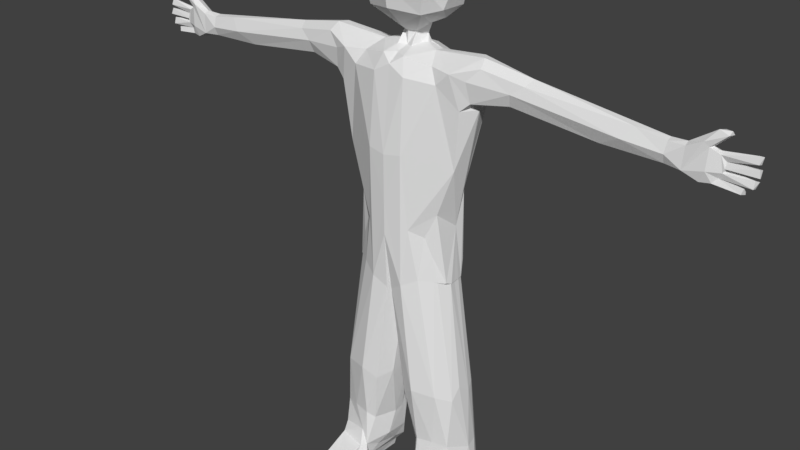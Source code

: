 # Source: player.blend  (saved by Blender 2.79.0; exported with 4.5.12 LTS)
import bpy
from mathutils import Matrix  # noqa: F401  (used for matrix-valued properties, if any)

bpy.ops.wm.read_factory_settings(use_empty=True)
scene = bpy.context.scene
scene.name = 'Scene'

# ---- collections
col_collection_1 = bpy.data.collections.new('Collection 1'); scene.collection.children.link(col_collection_1)

# ---- materials (node trees are filled in below, after node groups)
mat_material = bpy.data.materials.new('Material')
mat_material.alpha_threshold = 0.0
mat_material.use_transparent_shadow = False
mat_material.roughness = 0.5
mat_material.line_color = (0.0, 0.0, 0.0, 1.0)

# ---- material node trees

# ---- world
world_world = bpy.data.worlds.new('World'); scene.world = world_world
world_world.color = (0.05088, 0.05088, 0.05088)
world_world.use_sun_shadow = False
world_world.sun_shadow_jitter_overblur = 0.0
world_world.cycles.sampling_method = 'MANUAL'

# ---- meshes
me_cube = bpy.data.meshes.new('Cube')
me_cube.from_pydata([(-0.1223, -0.6225, 5.354), (-0.8735, -1.196, 7.836), (0.1865, 0.001329, 5.352), (-1.0, -5.96e-08, 5.354), (0.04171, 0.0004765, 8.306), (-0.9879, 0.001277, 8.38), (-0.4164, 0.0, 8.515), (-0.5944, -0.2774, 8.561), (-0.691, -0.2774, 8.558), (-0.7878, -5.96e-08, 8.55), (-0.3447, -0.7587, 9.214), (-1.212, -0.001218, 9.206), (0.06946, 0.0009094, 10.2), (-0.71, -0.5512, 10.63), (-0.268, -1.544, 8.47), (-0.7999, -1.517, 8.413), (-0.6718, -2.069, 7.98), (-0.347, -2.287, 8.338), (-0.6716, -4.088, 7.829), (-0.4382, -4.603, 8.081), (-0.4221, -0.9806, 4.474), (-0.1597, -0.7989, 4.552), (-0.8896, -0.7737, 4.567), (-0.8896, -0.6327, 5.354), (-0.7325, -0.9463, 4.474), (-0.3813, -0.6773, 0.00211), (-1.031, -0.5443, 0.6488), (-0.2101, -0.805, 5.8), (0.06309, -0.2951, 8.145), (-0.5246, -1.405, 7.766), (0.1999, 4.065e-05, 6.807), (-0.6832, -2.98e-08, 5.35), (-0.06026, -0.2003, 8.439), (-0.1847, -0.6737, 8.348), (-0.6611, -0.5259, 8.491), (-0.9698, -0.1883, 8.464), (-0.9621, -0.8273, 8.111), (-1.022, 0.0006729, 8.08), (-0.5302, -0.1947, 8.56), (-0.6255, -0.2846, 8.559), (-0.6587, -0.2856, 8.547), (-0.7468, -0.1993, 8.556), (-0.7935, -0.09968, 8.541), (-0.1895, -0.0004357, 8.454), (-0.9086, -0.6572, 8.343), (-0.4284, 0.0002837, 8.74), (-0.6489, -0.2409, 8.692), (-0.1073, -0.5036, 9.143), (-0.845, -0.7677, 9.207), (-1.077, -0.4532, 9.119), (-0.7898, 0.0008763, 8.866), (0.09296, 0.0001764, 9.209), (-0.6301, -0.3291, 8.883), (-0.8235, -0.6933, 10.41), (-1.054, -0.4458, 10.39), (0.176, -0.001319, 9.617), (-0.8588, -0.0001114, 10.71), (-0.4182, 0.0007516, 10.71), (-0.4308, -0.7191, 10.34), (-0.3797, -1.467, 7.908), (-0.6521, -1.414, 7.887), (-0.519, -1.493, 7.839), (-0.7847, -1.451, 7.914), (-0.2003, -1.206, 7.718), (-0.09028, -1.068, 8.331), (-0.6393, -1.35, 7.653), (-0.562, -3.656, 7.747), (-0.5521, -4.594, 8.107), (-0.325, -3.918, 7.961), (-0.3676, -2.029, 7.963), (-0.4241, -4.097, 8.166), (-0.4199, -3.567, 7.768), (-0.3581, -0.9404, 4.591), (-0.81, -0.9015, 4.531), (-0.7746, -1.209, 2.406), (-1.095, -0.3164, 4.13), (-0.8373, -0.2481, 2.009), (-0.08208, -1.199, 0.7564), (0.03614, -0.3317, 2.191), (-0.8827, -0.6488, 0.1179), (-0.2664, -1.336, 0.1206), (-0.8079, -0.9201, 4.79), (-0.8586, -0.8654, 6.067), (-0.1745, -0.7509, 5.007), (-0.6473, -0.8737, 5.462), (-0.5242, -0.9692, 4.474), (-0.6307, -0.9612, 4.474), (-0.353, -0.7406, 5.337), (-0.6723, -0.7585, 5.335), (-0.9974, 0.05685, 5.022), (-0.3071, -0.9493, 4.506), (-0.2086, -0.8642, 4.537), (-0.855, -0.8218, 4.538), (0.7347, -0.7951, 0.4382), (0.7344, -1.07, 0.4706), (0.7139, -1.185, 0.02888), (0.6898, -1.228, 0.1626), (0.6092, -0.6676, 0.02592), (-0.1263, -1.199, -0.03276), (0.1601, -0.6594, 0.5574), (0.5613, -0.6522, 0.4612), (0.1624, -0.5755, 2.392), (-1.076, -0.9085, 2.221), (0.06926, -0.5797, 0.5753), (0.04433, -1.174, 0.5938), (-0.692, -1.422, 0.488), (-0.9132, -1.306, 0.4526), (-1.055, -0.7969, 0.432), (-0.04872, -0.6034, 0.2452), (-0.2168, -1.352, 0.3684), (-0.5716, -1.345, 1.108), (-0.7973, -1.306, 1.162), (-0.8432, -0.4001, 0.6361), (-0.7032, -0.3437, 1.163), (-0.1997, -0.1383, 2.326), (-0.02977, -0.9104, 1.308), (-1.047, -1.137, 0.6629), (-1.117, -0.7784, 0.6597), (0.02417, -0.6088, 1.286), (0.03922, -0.707, 0.8547), (-0.09112, -0.493, 1.162), (-0.512, -0.346, 1.149), (-0.615, -0.1174, 2.336), (-0.6262, -1.264, 2.289), (-0.1367, -1.178, 1.263), (0.4206, -1.332, 0.2145), (0.4693, -0.613, 0.2757), (-0.364, -0.3803, 0.6906), (-0.6596, 0.2846, 5.072), (-0.2296, 0.2846, 5.069), (0.007232, -0.579, 4.573), (-0.6732, -4.007, 8.085), (-0.29, -2.068, 8.18), (-0.5119, -2.352, 8.434), (-0.709, -2.155, 8.313), (-0.7668, -1.333, 7.734), (-0.2499, -1.378, 7.874), (-0.1822, -1.323, 8.24), (-0.4315, -1.498, 8.598), (-0.5819, -1.406, 8.595), (-0.5262, -2.047, 7.89), (-0.2016, -0.4716, 10.41), (-0.7239, -0.39, 10.72), (-0.0159, -0.6203, 9.607), (-1.203, -0.4918, 9.592), (-0.8777, -0.8438, 9.6), (-0.4443, -0.8839, 9.617), (-1.095, -0.0001385, 10.45), (-0.6124, -0.6209, 9.022), (-0.2535, 0.0008459, 8.865), (-0.489, -0.1229, 8.733), (-0.7785, -0.1239, 8.795), (-0.4816, -0.523, 8.507), (-0.3345, -0.1366, 8.523), (-1.075, -0.2897, 8.178), (-0.08477, -0.8282, 8.097), (-0.4686, -1.408, 7.724), (-0.9115, -1.033, 8.379), (-0.8288, -1.333, 8.204), (-0.7766, -1.001, 6.529), (-1.023, -0.3205, 5.375), (0.1662, -0.3219, 6.857), (0.07896, -0.4172, 5.504), (-0.265, -1.093, 6.647), (-0.4226, -1.362, 7.784), (-0.8333, -1.192, 0.0006018), (-0.8131, -1.303, 0.1158), (-1.013, -0.6827, 0.2188), (-0.9257, -1.221, 0.1374), (0.1032, -0.5373, 0.3785), (-0.2031, -0.5288, 0.4543), (-0.8714, -0.6759, -0.02083), (-0.6812, -0.4926, 0.3764), (-0.9361, -0.4964, 0.3076), (-0.206, -0.8451, 4.542), (-0.4194, -0.9665, 4.484), (-0.7502, -0.9212, 4.5), (-0.8202, -0.8483, 4.526), (-0.5348, -0.9507, 4.49), (-0.6495, -0.9478, 4.495), (-0.2981, -0.9415, 4.509), (-0.2821, -0.9277, 4.514), (-0.3108, -0.9513, 4.52), (-0.4402, -4.577, 7.736), (-0.601, -5.21, 8.118), (-0.5709, -5.378, 7.701), (-0.5974, -5.434, 7.967), (-0.4924, -5.368, 8.063), (-0.4494, -5.115, 7.605), (-0.5283, -5.881, 8.177), (-0.4399, -5.211, 8.149), (-0.5839, -5.459, 7.836), (-0.5987, -4.893, 7.686), (-0.6247, -5.912, 8.136), (-0.5069, -4.876, 8.132), (-0.526, -5.444, 7.971), (-0.4938, -5.715, 7.575), (-0.4965, -5.417, 7.802), (-0.4944, -5.443, 7.874), (-0.4967, -5.901, 8.06), (-0.4142, -5.136, 8.221), (-0.5889, -5.916, 7.841), (-0.6259, -5.914, 7.95), (-0.5234, -5.913, 7.987), (-0.5899, -5.867, 7.668), (-0.4946, -5.872, 7.696), (-0.522, -5.362, 7.704), (-0.6203, -5.336, 8.387), (-0.5373, -5.467, 8.414), (-0.6205, -5.728, 7.627), (-0.6088, -5.369, 7.726), (-0.6083, -5.355, 8.072), (-0.4139, -5.2, 7.795), (-0.4818, -5.288, 7.62), (-0.5499, -5.32, 8.099), (-0.502, -4.86, 7.66), (-0.6167, -5.164, 7.613), (-0.5948, -5.479, 8.346), (-0.4638, -5.457, 8.366), (-0.5216, -5.246, 8.15), (-0.486, -5.301, 8.418), (-0.6245, -5.495, 7.903), (-0.5188, -5.738, 7.66), (-0.5001, -5.942, 7.873), (-0.5293, -5.872, 7.813), (-0.5903, -5.744, 7.549), (-0.5339, -5.167, 7.579), (-0.5864, -5.902, 8.033), (-0.3911, -4.863, 7.726), (-0.6205, -5.901, 7.773), (-0.6313, -5.085, 8.135), (-0.4168, -4.879, 8.093), (-0.3786, -4.588, 7.893), (-0.535, -4.627, 7.706), (-0.5966, -4.86, 8.081), (-0.6256, -4.595, 7.901), (-0.951, -1.093, 2.283), (-1.018, -0.3983, 2.14), (0.06504, -0.05176, 4.246), (-0.217, -1.209, 2.228), (-0.379, -1.239, 2.481), (0.02367, -0.999, 2.347), (0.134, -0.305, 4.429), (-0.4281, 0.1602, 4.15), (0.1922, 0.0007825, 5.97)], [(88, 23), (0, 87), (87, 88)], [(136, 59, 164), (84, 29, 159), (28, 4, 32), (152, 7, 39), (51, 47, 149), (47, 10, 148), (60, 65, 61), (133, 134, 67), (17, 68, 132), (26, 173, 107), (20, 90, 182), (93, 100, 99), (95, 96, 125), (236, 111, 74), (77, 104, 119), (75, 237, 117), (102, 117, 116), (116, 107, 106), (241, 115, 101), (101, 115, 118), (101, 118, 78), (119, 99, 103), (118, 119, 103), (78, 120, 114), (118, 120, 78), (114, 121, 122), (76, 113, 112), (113, 127, 112), (26, 112, 173), (111, 110, 123), (241, 239, 124), (239, 110, 124), (124, 109, 77), (124, 110, 109), (98, 125, 80), (99, 100, 126), (96, 95, 94), (81, 73, 24), (81, 92, 73), (81, 22, 92), (91, 21, 83), (111, 105, 110), (106, 105, 111), (120, 127, 121), (118, 103, 120), (26, 107, 117), (23, 160, 81), (160, 89, 75), (2, 242, 238), (70, 67, 19), (131, 235, 67), (134, 18, 131), (16, 66, 18), (137, 132, 136), (29, 156, 65), (135, 60, 62), (64, 137, 136), (138, 14, 64), (61, 156, 164), (61, 59, 136), (61, 164, 59), (140, 71, 66), (140, 69, 71), (141, 57, 142), (51, 55, 47), (52, 148, 49), (150, 149, 47), (40, 46, 8), (39, 46, 40), (46, 150, 52), (50, 151, 11), (52, 49, 151), (152, 153, 38), (32, 152, 33), (32, 43, 153), (35, 41, 42), (44, 34, 35), (34, 40, 8), (154, 44, 35), (84, 159, 82), (84, 85, 20), (84, 86, 85), (156, 29, 84), (158, 62, 15), (36, 157, 44), (157, 158, 15), (36, 1, 157), (1, 158, 157), (159, 29, 135), (160, 37, 3), (27, 163, 84), (0, 27, 83), (83, 27, 182), (163, 27, 162), (161, 162, 242), (63, 136, 164), (80, 165, 98), (106, 107, 168), (107, 173, 167), (170, 108, 172), (172, 108, 79), (181, 91, 182), (178, 20, 175), (204, 210, 185), (191, 186, 211), (209, 222, 185), (204, 229, 210), (205, 197, 224), (205, 206, 197), (201, 223, 202), (199, 193, 227), (222, 196, 206), (230, 234, 192), (214, 187, 190), (216, 225, 209), (191, 211, 210), (184, 207, 230), (186, 195, 227), (226, 216, 192), (197, 191, 224), (206, 185, 222), (188, 226, 215), (212, 213, 188), (220, 207, 208), (189, 211, 193), (199, 227, 195), (207, 234, 230), (199, 195, 187), (205, 229, 204), (19, 231, 232), (193, 186, 227), (218, 217, 219), (219, 217, 184), (213, 226, 188), (210, 211, 216), (211, 184, 230), (193, 211, 186), (184, 214, 219), (198, 197, 187), (195, 198, 187), (211, 214, 184), (194, 200, 231), (226, 225, 216), (194, 67, 234), (235, 192, 234), (210, 229, 191), (230, 192, 216), (67, 235, 234), (183, 232, 228), (233, 183, 228), (18, 233, 235), (114, 238, 78), (122, 243, 114), (76, 128, 122), (242, 130, 241), (101, 242, 241), (160, 75, 102), (239, 241, 21), (89, 76, 237), (101, 78, 238), (22, 160, 236), (38, 153, 150), (38, 41, 8, 40, 39, 7), (9, 42, 6), (155, 63, 163), (163, 63, 156), (81, 24, 82), (158, 135, 62), (154, 36, 44), (46, 52, 151), (13, 142, 54, 53), (150, 153, 6), (153, 43, 6), (45, 149, 150), (53, 54, 144, 145), (146, 143, 58), (232, 68, 70, 19), (141, 12, 57), (112, 26, 237, 76), (83, 21, 130), (129, 2, 238), (77, 109, 104), (103, 169, 108), (99, 169, 103), (102, 75, 117), (117, 237, 26), (106, 236, 116), (236, 102, 116), (116, 117, 107), (241, 124, 115), (119, 104, 99), (118, 115, 119), (114, 120, 121), (122, 121, 113), (94, 104, 109, 125), (122, 113, 76), (112, 127, 172), (127, 170, 172), (113, 121, 127), (236, 106, 111), (74, 111, 123), (240, 123, 110), (239, 240, 110), (110, 105, 109), (125, 96, 94), (97, 126, 100, 93), (109, 80, 125), (98, 95, 125), (126, 97, 25, 108), (126, 108, 169), (169, 99, 126), (97, 93, 95), (94, 95, 93), (92, 22, 73), (170, 127, 103, 108), (91, 181, 180, 182, 90, 20, 85, 86, 24, 73, 72, 21), (119, 115, 124, 77), (120, 103, 127), (89, 3, 31, 128), (22, 81, 160), (160, 3, 89), (129, 128, 31, 2), (130, 162, 0, 83), (162, 130, 242), (183, 233, 66, 71), (67, 134, 131), (131, 18, 235), (18, 66, 233), (71, 69, 132, 68), (132, 137, 14, 17), (136, 132, 69), (133, 17, 14, 138), (133, 70, 17), (133, 67, 70), (133, 139, 15, 134), (138, 139, 133), (16, 134, 15, 62), (134, 16, 18), (183, 71, 68, 232), (64, 33, 152, 138), (17, 70, 68), (135, 65, 60), (135, 29, 65), (155, 64, 63), (63, 64, 136), (155, 33, 64), (64, 14, 137), (139, 138, 152, 34), (157, 139, 34, 44), (16, 62, 61, 140), (139, 157, 15), (61, 65, 156), (62, 60, 61), (140, 66, 16), (69, 140, 61, 136), (13, 58, 141, 142), (53, 58, 13), (12, 141, 143, 55), (56, 142, 57), (143, 141, 58), (147, 11, 144, 54), (10, 47, 143), (47, 55, 143), (144, 49, 48, 145), (11, 49, 144), (53, 145, 146, 58), (146, 145, 48, 10), (142, 56, 147, 54), (10, 143, 146), (46, 7, 38, 150), (49, 148, 48), (148, 10, 48), (52, 47, 148), (52, 150, 47), (39, 7, 46), (42, 9, 5, 35), (150, 6, 45), (11, 151, 49), (152, 38, 7), (32, 153, 152), (32, 4, 43), (39, 40, 34, 152), (50, 9, 42, 151), (151, 42, 41, 46), (5, 37, 154, 35), (41, 8, 46), (24, 86, 84, 82), (28, 32, 33), (135, 1, 82, 159), (163, 156, 84), (1, 135, 158), (84, 20, 182, 27), (23, 81, 82), (160, 154, 37), (23, 82, 160), (160, 82, 154), (82, 1, 36), (82, 36, 154), (242, 2, 244, 161), (162, 27, 0), (28, 161, 30, 4), (161, 163, 162), (155, 161, 28), (93, 99, 104, 94), (156, 63, 164), (239, 174, 175, 240), (80, 109, 166), (166, 109, 105), (106, 166, 105), (80, 166, 165), (168, 165, 166), (25, 97, 95, 98, 165, 171), (166, 106, 168), (168, 107, 167), (167, 173, 79), (168, 167, 165), (171, 165, 167), (171, 167, 79), (25, 171, 79), (25, 79, 108), (173, 112, 172), (79, 173, 172), (123, 240, 175, 178), (174, 22, 177, 176, 179, 178, 175), (236, 74, 177, 22), (176, 177, 74), (74, 123, 179, 176), (178, 179, 123), (182, 180, 181), (182, 91, 83), (243, 128, 129), (22, 177, 92), (177, 176, 73), (178, 179, 24, 86, 85), (180, 181, 91, 174, 175, 90), (185, 206, 205, 204), (226, 213, 196, 225), (211, 189, 214), (190, 212, 228, 200), (229, 224, 191), (223, 203, 202), (235, 233, 192), (194, 231, 19, 67), (206, 213, 212, 197), (215, 228, 188), (218, 208, 217), (218, 190, 200), (228, 232, 231), (229, 205, 224), (197, 198, 191), (208, 207, 217), (207, 220, 194, 234), (198, 223, 201, 191), (193, 199, 189), (214, 189, 187), (196, 222, 225), (225, 222, 209), (186, 202, 203, 195), (191, 201, 202, 221), (202, 186, 221), (198, 195, 203, 223), (212, 190, 187, 197), (200, 194, 220), (215, 226, 192), (42, 41, 38, 6), (220, 208, 218), (189, 199, 187), (221, 186, 191), (185, 210, 216), (190, 218, 219), (216, 211, 230), (220, 218, 200), (216, 209, 185), (219, 214, 190), (206, 196, 213), (207, 184, 217), (215, 192, 233), (215, 233, 228), (231, 200, 228), (228, 212, 188), (114, 129, 238), (114, 243, 129), (122, 128, 243), (89, 128, 76), (241, 130, 21), (101, 238, 242), (236, 160, 102), (75, 89, 237), (8, 41, 35, 34), (21, 239, 174, 22, 73, 72), (33, 155, 28), (38, 153, 6), (161, 155, 163), (161, 244, 30)])
_uv = me_cube.uv_layers.new(name='UVMap')
_uv.uv.foreach_set('vector', [0.08778, 0.0549, 0.08185, 0.06211, 0.07943, 0.05085, 0.07803, 0.9083, 0.08031, 0.7904, 0.08332, 0.9135, 0.333, 0.08931, 0.3418, 0.07322, 0.3463, 0.08761, 0.3099, 0.5222, 0.3215, 0.5332, 0.321, 0.5362, 0.7235, 0.619, 0.7498, 0.6228, 0.7348, 0.6372, 0.6943, 0.5835, 0.6802, 0.5614, 0.6855, 0.5357, 0.07597, 0.9008, 0.07221, 0.9296, 0.0706, 0.8985, 0.09406, 0.8077, 0.08455, 0.8042, 0.1, 0.586, 0.1606, 0.2887, 0.1415, 0.4461, 0.1508, 0.2678, 0.475, 0.8887, 0.4772, 0.9115, 0.4737, 0.9126, 0.07679, 0.5731, 0.07036, 0.5703, 0.07009, 0.5689, 0.614, 0.6595, 0.6217, 0.6698, 0.6187, 0.7052, 0.5852, 0.1318, 0.5828, 0.1177, 0.5971, 0.1149, 0.4055, 0.2762, 0.4003, 0.3867, 0.3955, 0.2711, 0.4741, 0.287, 0.4738, 0.3031, 0.4527, 0.2766, 0.4809, 0.7049, 0.4857, 0.7475, 0.4695, 0.8904, 0.4199, 0.2774, 0.4341, 0.431, 0.4161, 0.4349, 0.4161, 0.4349, 0.4331, 0.4529, 0.4066, 0.4532, 0.4845, 0.2766, 0.4727, 0.3726, 0.4626, 0.2684, 0.4626, 0.2684, 0.4727, 0.3726, 0.4561, 0.3718, 0.4626, 0.2684, 0.4561, 0.3718, 0.4484, 0.2747, 0.4527, 0.2766, 0.4543, 0.294, 0.4444, 0.2953, 0.4463, 0.2668, 0.4527, 0.2766, 0.4444, 0.2953, 0.5352, 0.7563, 0.5249, 0.8505, 0.5311, 0.7366, 0.4561, 0.3718, 0.4511, 0.3826, 0.4484, 0.2747, 0.5311, 0.7366, 0.5098, 0.846, 0.516, 0.7253, 0.4962, 0.7599, 0.499, 0.8456, 0.4882, 0.8937, 0.499, 0.8456, 0.5116, 0.895, 0.4882, 0.8937, 0.475, 0.8887, 0.4882, 0.8937, 0.4772, 0.9115, 0.4619, 0.857, 0.4512, 0.8594, 0.4552, 0.7459, 0.421, 0.7361, 0.4344, 0.7518, 0.4294, 0.8528, 0.4344, 0.7518, 0.4512, 0.8594, 0.4294, 0.8528, 0.4294, 0.8528, 0.4324, 0.8953, 0.4247, 0.8873, 0.4294, 0.8528, 0.4512, 0.8594, 0.4389, 0.9236, 0.6254, 0.1375, 0.5971, 0.1149, 0.6345, 0.1245, 0.6412, 0.2031, 0.6532, 0.2065, 0.6484, 0.2301, 0.6048, 0.9094, 0.6123, 0.9159, 0.5899, 0.9239, 0.0749, 0.6636, 0.06094, 0.6681, 0.05912, 0.6595, 0.07657, 0.6736, 0.06256, 0.6758, 0.06094, 0.6681, 0.07823, 0.6829, 0.06415, 0.6814, 0.06256, 0.6758, 0.1081, 0.6932, 0.1038, 0.6871, 0.1081, 0.6626, 0.4619, 0.857, 0.4575, 0.9243, 0.4512, 0.8594, 0.4066, 0.4532, 0.4009, 0.4554, 0.4003, 0.3867, 0.5249, 0.8505, 0.5116, 0.895, 0.5098, 0.846, 0.4463, 0.2668, 0.4444, 0.2953, 0.4428, 0.2657, 0.475, 0.8887, 0.4737, 0.9126, 0.4695, 0.8904, 0.0743, 0.8997, 0.06255, 0.9341, 0.04381, 0.8723, 0.06255, 0.9341, 0.0615, 0.9598, 0.04635, 0.9404, 0.8163, 0.4263, 0.8163, 0.4442, 0.8022, 0.4266, 0.1062, 0.6331, 0.1, 0.586, 0.1079, 0.5876, 0.1527, 0.3801, 0.1431, 0.3405, 0.1499, 0.3373, 0.1653, 0.5394, 0.1385, 0.372, 0.1527, 0.3801, 0.06859, 0.1178, 0.07797, 0.2767, 0.07573, 0.3279, 0.156, 0.1936, 0.1508, 0.2678, 0.1356, 0.201, 0.1033, 0.4754, 0.1104, 0.4735, 0.1107, 0.4819, 0.06202, 0.05175, 0.06695, 0.06112, 0.06152, 0.06657, 0.1588, 0.1666, 0.156, 0.1936, 0.1356, 0.201, 0.09556, 0.8796, 0.1041, 0.8759, 0.1069, 0.9283, 0.1137, 0.8837, 0.1188, 0.881, 0.1193, 0.891, 0.07419, 0.06626, 0.08185, 0.06211, 0.08778, 0.0549, 0.07419, 0.06626, 0.07943, 0.05085, 0.08185, 0.06211, 0.07747, 0.1219, 0.0853, 0.267, 0.07797, 0.2767, 0.07747, 0.1219, 0.08436, 0.1168, 0.0853, 0.267, 0.7032, 0.3739, 0.7255, 0.3834, 0.7062, 0.4122, 0.7235, 0.619, 0.7235, 0.5795, 0.7498, 0.6228, 0.7017, 0.5304, 0.6855, 0.5357, 0.6971, 0.5017, 0.7119, 0.5503, 0.7194, 0.5708, 0.6943, 0.5835, 0.2715, 0.6233, 0.2666, 0.6248, 0.272, 0.6205, 0.2715, 0.6264, 0.2666, 0.6248, 0.2715, 0.6233, 0.7133, 0.2435, 0.7052, 0.2397, 0.7139, 0.2298, 0.7193, 0.5095, 0.7122, 0.5165, 0.7199, 0.4889, 0.7017, 0.5304, 0.6971, 0.5017, 0.7122, 0.5165, 0.3099, 0.5222, 0.3304, 0.5096, 0.3264, 0.5279, 0.3265, 0.4843, 0.3099, 0.5222, 0.3058, 0.489, 0.3265, 0.4843, 0.3344, 0.4971, 0.3304, 0.5096, 0.3274, 0.5609, 0.3252, 0.5484, 0.3305, 0.5536, 0.08021, 0.9461, 0.08694, 0.958, 0.07463, 0.9773, 0.2989, 0.8437, 0.2998, 0.8572, 0.2981, 0.8577, 0.1737, 0.6972, 0.1841, 0.6598, 0.1861, 0.6971, 0.08312, 0.4656, 0.08931, 0.3689, 0.09488, 0.4463, 0.08312, 0.4656, 0.08199, 0.5726, 0.07679, 0.5731, 0.08312, 0.4656, 0.08746, 0.5721, 0.08199, 0.5726, 0.0792, 0.2565, 0.08217, 0.2551, 0.08312, 0.4656, 0.1616, 0.6183, 0.1455, 0.6006, 0.1736, 0.6008, 0.1572, 0.6666, 0.1708, 0.6464, 0.17, 0.6743, 0.1708, 0.6464, 0.1616, 0.6183, 0.1736, 0.6008, 0.1572, 0.6666, 0.1409, 0.6309, 0.1708, 0.6464, 0.1409, 0.6309, 0.1616, 0.6183, 0.1708, 0.6464, 0.08931, 0.3689, 0.08606, 0.2556, 0.0955, 0.2631, 0.03516, 0.6911, 0.1699, 0.7191, 0.02381, 0.7189, 0.0663, 0.4506, 0.06557, 0.3572, 0.08312, 0.4656, 0.08741, 0.04347, 0.1374, 0.05683, 0.07162, 0.05695, 0.03228, 0.1163, 0.03587, 0.04834, 0.04003, 0.1452, 0.08504, 0.1534, 0.0381, 0.121, 0.02119, 0.08871, 0.09402, 0.06979, 0.02119, 0.08871, 0.0136, 0.06561, 0.1303, 0.1824, 0.1356, 0.201, 0.1285, 0.1984, 0.587, 0.8081, 0.5952, 0.7593, 0.5941, 0.8279, 0.605, 0.5413, 0.6319, 0.5365, 0.6099, 0.5667, 0.6251, 0.3957, 0.6306, 0.4093, 0.6227, 0.4179, 0.619, 0.1994, 0.6228, 0.2199, 0.597, 0.2081, 0.597, 0.2081, 0.6228, 0.2199, 0.5826, 0.2268, 0.06878, 0.5695, 0.06415, 0.5673, 0.07009, 0.5689, 0.08768, 0.6513, 0.08133, 0.6531, 0.08127, 0.6517, 0.7156, 0.9181, 0.7166, 0.9665, 0.7141, 0.9657, 0.7223, 0.06138, 0.7294, 0.06253, 0.7351, 0.06823, 0.7364, 0.1908, 0.7406, 0.1905, 0.7384, 0.2257, 0.7139, 0.02595, 0.718, 0.02519, 0.7164, 0.06802, 0.717, 0.6958, 0.7226, 0.6527, 0.7217, 0.6961, 0.717, 0.6958, 0.7172, 0.6472, 0.7226, 0.6527, 0.7001, 0.5122, 0.7039, 0.5135, 0.6996, 0.5205, 0.711, 0.5144, 0.7057, 0.5193, 0.7074, 0.5112, 0.7321, 0.2201, 0.7357, 0.2214, 0.7304, 0.2574, 0.7384, 0.09201, 0.7363, 0.1117, 0.7154, 0.1096, 0.6953, 0.2745, 0.6984, 0.2715, 0.6999, 0.2825, 0.7106, 0.08589, 0.7074, 0.03862, 0.7107, 0.03868, 0.7223, 0.06138, 0.7351, 0.06823, 0.7164, 0.06802, 0.7381, 0.0805, 0.751, 0.07133, 0.7384, 0.09201, 0.7339, 0.9632, 0.7297, 0.9626, 0.7326, 0.918, 0.7079, 0.4077, 0.7042, 0.4052, 0.7037, 0.3875, 0.7395, 0.9601, 0.7356, 0.9593, 0.739, 0.9192, 0.7414, 0.2278, 0.7384, 0.2257, 0.7406, 0.1905, 0.7122, 0.4026, 0.7079, 0.4077, 0.7086, 0.3779, 0.7219, 0.6302, 0.7137, 0.6371, 0.7119, 0.6215, 0.6983, 0.5647, 0.6925, 0.562, 0.6967, 0.5503, 0.6987, 0.2207, 0.6924, 0.2705, 0.6948, 0.2204, 0.7287, 0.9184, 0.7326, 0.918, 0.7297, 0.9626, 0.751, 0.07133, 0.7363, 0.1117, 0.7384, 0.09201, 0.7365, 0.6984, 0.731, 0.6534, 0.7367, 0.6469, 0.6984, 0.5128, 0.6943, 0.5203, 0.6941, 0.5123, 0.3124, 0.6971, 0.3113, 0.7047, 0.3022, 0.6911, 0.7373, 0.02427, 0.7294, 0.06253, 0.7333, 0.02297, 0.6984, 0.9374, 0.6925, 0.9388, 0.6949, 0.9191, 0.6949, 0.9191, 0.6925, 0.9388, 0.6904, 0.9166, 0.7105, 0.4286, 0.7079, 0.4077, 0.7122, 0.4026, 0.7164, 0.06802, 0.7351, 0.06823, 0.7106, 0.08589, 0.7351, 0.06823, 0.7381, 0.0805, 0.7384, 0.09201, 0.7373, 0.02427, 0.7351, 0.06823, 0.7294, 0.06253, 0.6918, 0.2821, 0.6953, 0.2745, 0.6963, 0.2812, 0.7253, 0.654, 0.7226, 0.6527, 0.7367, 0.6469, 0.731, 0.6534, 0.7253, 0.654, 0.7367, 0.6469, 0.6924, 0.2705, 0.6953, 0.2745, 0.6918, 0.2821, 0.6958, 0.6056, 0.7001, 0.5847, 0.7011, 0.605, 0.7079, 0.4077, 0.7071, 0.4615, 0.7042, 0.4052, 0.6958, 0.6056, 0.6953, 0.6203, 0.691, 0.6059, 0.7264, 0.1252, 0.7154, 0.1096, 0.7363, 0.1117, 0.7164, 0.06802, 0.718, 0.02519, 0.7223, 0.06138, 0.7384, 0.09201, 0.7154, 0.1096, 0.7106, 0.08589, 0.3115, 0.2513, 0.3048, 0.2524, 0.3118, 0.2406, 0.2945, 0.6895, 0.3022, 0.6911, 0.2928, 0.7034, 0.282, 0.4716, 0.2872, 0.4681, 0.289, 0.4833, 0.2961, 0.2712, 0.2928, 0.2527, 0.2975, 0.2517, 0.4424, 0.2655, 0.4485, 0.08472, 0.4484, 0.2747, 0.516, 0.7253, 0.5323, 0.541, 0.5311, 0.7366, 0.4962, 0.7599, 0.5216, 0.5135, 0.516, 0.7253, 0.4622, 0.07194, 0.4779, 0.08008, 0.4845, 0.2766, 0.4626, 0.2684, 0.4622, 0.07194, 0.4845, 0.2766, 0.4225, 0.07659, 0.4367, 0.111, 0.4199, 0.2774, 0.4344, 0.7518, 0.421, 0.7361, 0.4253, 0.6347, 0.5034, 0.5039, 0.4962, 0.7599, 0.4857, 0.7475, 0.4626, 0.2684, 0.4484, 0.2747, 0.4485, 0.08472, 0.05353, 0.09655, 0.068, 0.09287, 0.05294, 0.1231, 0.7805, 0.6379, 0.7844, 0.6197, 0.7867, 0.633, 0.32, 0.4714, 0.32, 0.4714, 0.32, 0.4714, 0.32, 0.4714, 0.32, 0.4714, 0.32, 0.4714, 0.3168, 0.4956, 0.3113, 0.4954, 0.32, 0.4714, 0.161, 0.1214, 0.1425, 0.1596, 0.08504, 0.1534, 0.06557, 0.3572, 0.06917, 0.2656, 0.0792, 0.2565, 0.06009, 0.7886, 0.05721, 0.8178, 0.05948, 0.6924, 0.1616, 0.6183, 0.1363, 0.6158, 0.1455, 0.6006, 0.1737, 0.6972, 0.1709, 0.6423, 0.1841, 0.6598, 0.7114, 0.2272, 0.7029, 0.2293, 0.7077, 0.2115, 0.7032, 0.04605, 0.7131, 0.04083, 0.7144, 0.06889, 0.6975, 0.06982, 0.7867, 0.633, 0.7844, 0.6197, 0.7916, 0.6286, 0.7844, 0.6197, 0.7909, 0.6168, 0.7916, 0.6286, 0.7183, 0.5537, 0.7194, 0.5708, 0.7119, 0.5503, 0.6975, 0.06982, 0.7144, 0.06889, 0.7148, 0.1471, 0.6915, 0.1456, 0.72, 0.3119, 0.6962, 0.3139, 0.7166, 0.2423, 0.139, 0.499, 0.1415, 0.4461, 0.1493, 0.4567, 0.1461, 0.5017, 0.7032, 0.3739, 0.7257, 0.3549, 0.7255, 0.3834, 0.4882, 0.8937, 0.475, 0.8887, 0.4857, 0.7475, 0.4962, 0.7599, 0.1794, 0.1332, 0.1654, 0.1362, 0.1653, 0.114, 0.05235, 0.3513, 0.03991, 0.3616, 0.04134, 0.3367, 0.4153, 0.7546, 0.4233, 0.7821, 0.4128, 0.7721, 0.5203, 0.7565, 0.5215, 0.7778, 0.5149, 0.7767, 0.6187, 0.7052, 0.6275, 0.7185, 0.6245, 0.7146, 0.4199, 0.2774, 0.4367, 0.111, 0.4341, 0.431, 0.4695, 0.8904, 0.4857, 0.7475, 0.475, 0.8887, 0.4066, 0.4532, 0.4055, 0.2762, 0.4161, 0.4349, 0.4055, 0.2762, 0.4199, 0.2774, 0.4161, 0.4349, 0.4161, 0.4349, 0.4341, 0.431, 0.4331, 0.4529, 0.4845, 0.2766, 0.486, 0.3812, 0.4727, 0.3726, 0.4527, 0.2766, 0.4738, 0.3031, 0.4543, 0.294, 0.4561, 0.3718, 0.4727, 0.3726, 0.4607, 0.4043, 0.5311, 0.7366, 0.5249, 0.8505, 0.5098, 0.846, 0.516, 0.7253, 0.5098, 0.846, 0.499, 0.8456, 0.581, 0.08932, 0.6181, 0.07835, 0.6324, 0.09419, 0.5971, 0.1149, 0.516, 0.7253, 0.499, 0.8456, 0.4962, 0.7599, 0.4882, 0.8937, 0.5116, 0.895, 0.493, 0.9143, 0.5116, 0.895, 0.5072, 0.9159, 0.493, 0.9143, 0.499, 0.8456, 0.5098, 0.846, 0.5116, 0.895, 0.4055, 0.2762, 0.4066, 0.4532, 0.4003, 0.3867, 0.4603, 0.7395, 0.4619, 0.857, 0.4552, 0.7459, 0.4425, 0.7291, 0.4552, 0.7459, 0.4512, 0.8594, 0.4344, 0.7518, 0.4425, 0.7291, 0.4512, 0.8594, 0.4512, 0.8594, 0.4575, 0.9243, 0.4389, 0.9236, 0.5971, 0.1149, 0.5828, 0.1177, 0.581, 0.08932, 0.6528, 0.2475, 0.6484, 0.2301, 0.6532, 0.2065, 0.6581, 0.2185, 0.6324, 0.09419, 0.6345, 0.1245, 0.5971, 0.1149, 0.6254, 0.1375, 0.5852, 0.1318, 0.5971, 0.1149, 0.6484, 0.2301, 0.6528, 0.2475, 0.6057, 0.243, 0.6228, 0.2199, 0.6484, 0.2301, 0.6228, 0.2199, 0.6318, 0.2101, 0.6318, 0.2101, 0.6412, 0.2031, 0.6484, 0.2301, 0.6081, 0.9639, 0.592, 0.952, 0.6123, 0.9159, 0.5899, 0.9239, 0.6123, 0.9159, 0.592, 0.952, 0.07107, 0.588, 0.07039, 0.5847, 0.07253, 0.5908, 0.444, 0.5854, 0.4459, 0.5635, 0.4499, 0.565, 0.4477, 0.5867, 0.1022, 0.5883, 0.09718, 0.5911, 0.09607, 0.5917, 0.09572, 0.5919, 0.09545, 0.592, 0.08909, 0.5954, 0.08427, 0.5953, 0.07916, 0.5953, 0.07444, 0.5952, 0.07253, 0.5908, 0.09292, 0.5839, 0.1081, 0.5845, 0.4607, 0.4043, 0.4727, 0.3726, 0.486, 0.3812, 0.4817, 0.4277, 0.5165, 0.7333, 0.5203, 0.7565, 0.5069, 0.7519, 0.05453, 0.5961, 0.04119, 0.5971, 0.03965, 0.5552, 0.05445, 0.5558, 0.06415, 0.6814, 0.07823, 0.6829, 0.07626, 0.7071, 0.1061, 0.7315, 0.1071, 0.7528, 0.09302, 0.7531, 0.05452, 0.5111, 0.05445, 0.5558, 0.03965, 0.5552, 0.03967, 0.5092, 0.04197, 0.1789, 0.03992, 0.1282, 0.04977, 0.1282, 0.05522, 0.1623, 0.06471, 0.328, 0.03695, 0.3334, 0.03869, 0.3008, 0.08784, 0.3491, 0.08066, 0.3488, 0.07797, 0.2767, 0.0853, 0.267, 0.1, 0.586, 0.08455, 0.8042, 0.09458, 0.6321, 0.1527, 0.3801, 0.1385, 0.372, 0.1431, 0.3405, 0.07573, 0.3279, 0.07797, 0.2767, 0.08066, 0.3488, 0.1329, 0.4254, 0.1401, 0.2638, 0.1508, 0.2678, 0.1415, 0.4461, 0.1508, 0.2678, 0.156, 0.1936, 0.1669, 0.2158, 0.1606, 0.2887, 0.1356, 0.201, 0.1508, 0.2678, 0.1401, 0.2638, 0.09406, 0.8077, 0.1034, 0.8024, 0.1041, 0.8759, 0.09556, 0.8796, 0.09406, 0.8077, 0.1062, 0.6331, 0.1034, 0.8024, 0.09406, 0.8077, 0.1, 0.586, 0.1062, 0.6331, 0.09406, 0.8077, 0.08476, 0.8869, 0.07789, 0.8638, 0.08455, 0.8042, 0.09556, 0.8796, 0.08476, 0.8869, 0.09406, 0.8077, 0.1495, 0.5501, 0.1653, 0.5394, 0.1736, 0.6008, 0.1455, 0.6006, 0.1653, 0.5394, 0.1495, 0.5501, 0.1385, 0.372, 0.1313, 0.496, 0.1329, 0.4254, 0.1415, 0.4461, 0.139, 0.499, 0.1205, 0.9041, 0.1182, 0.9331, 0.1049, 0.9359, 0.1086, 0.9015, 0.1606, 0.2887, 0.1493, 0.4567, 0.1415, 0.4461, 0.1204, 0.6998, 0.1173, 0.7069, 0.1191, 0.6863, 0.0135, 0.7327, 0.0187, 0.7449, 0.01213, 0.7449, 0.161, 0.1214, 0.1724, 0.1423, 0.1425, 0.1596, 0.1303, 0.1824, 0.1588, 0.1666, 0.1356, 0.201, 0.161, 0.1214, 0.1743, 0.1086, 0.1724, 0.1423, 0.1588, 0.1666, 0.1669, 0.2158, 0.156, 0.1936, 0.1112, 0.5068, 0.1122, 0.4836, 0.1316, 0.4902, 0.138, 0.515, 0.1106, 0.529, 0.1112, 0.5068, 0.138, 0.515, 0.1313, 0.5337, 0.06859, 0.1178, 0.06152, 0.06657, 0.07419, 0.06626, 0.07747, 0.1219, 0.101, 0.1381, 0.1222, 0.1627, 0.09528, 0.152, 0.1137, 0.8837, 0.1143, 0.8657, 0.1188, 0.881, 0.06152, 0.06657, 0.06695, 0.06112, 0.07419, 0.06626, 0.07747, 0.1219, 0.07797, 0.2767, 0.06859, 0.1178, 0.08436, 0.1168, 0.07747, 0.1219, 0.07419, 0.06626, 0.08778, 0.0549, 0.6961, 0.4105, 0.6918, 0.387, 0.7032, 0.3739, 0.7062, 0.4122, 0.7328, 0.2322, 0.7166, 0.2423, 0.7271, 0.2112, 0.7245, 0.525, 0.7495, 0.5041, 0.7526, 0.5812, 0.7235, 0.5795, 0.7254, 0.4259, 0.7062, 0.4122, 0.7255, 0.3834, 0.6962, 0.3139, 0.7019, 0.2355, 0.7166, 0.2423, 0.7371, 0.06739, 0.7368, 0.1836, 0.7148, 0.1471, 0.7144, 0.06889, 0.7147, 0.3517, 0.6976, 0.3549, 0.6962, 0.3139, 0.7498, 0.6228, 0.7235, 0.5795, 0.7526, 0.5812, 0.7148, 0.1471, 0.7127, 0.1917, 0.6935, 0.1836, 0.6915, 0.1456, 0.7368, 0.1836, 0.7127, 0.1917, 0.7148, 0.1471, 0.7328, 0.2322, 0.7358, 0.3114, 0.72, 0.3119, 0.7166, 0.2423, 0.72, 0.3119, 0.7358, 0.3114, 0.7348, 0.3519, 0.7147, 0.3517, 0.7131, 0.04083, 0.7318, 0.03949, 0.7371, 0.06739, 0.7144, 0.06889, 0.7147, 0.3517, 0.6962, 0.3139, 0.72, 0.3119, 0.2666, 0.6248, 0.2718, 0.6295, 0.2691, 0.637, 0.2653, 0.6348, 0.6971, 0.5017, 0.6855, 0.5357, 0.6799, 0.5145, 0.6855, 0.5357, 0.6802, 0.5614, 0.6799, 0.5145, 0.7017, 0.5304, 0.6943, 0.5835, 0.6855, 0.5357, 0.7017, 0.5304, 0.7119, 0.5503, 0.6943, 0.5835, 0.2715, 0.6264, 0.2718, 0.6295, 0.2666, 0.6248, 0.3305, 0.5536, 0.3359, 0.5538, 0.3352, 0.5602, 0.3274, 0.5609, 0.8088, 0.7279, 0.8136, 0.7204, 0.8129, 0.7297, 0.7368, 0.1836, 0.7247, 0.2002, 0.7127, 0.1917, 0.3099, 0.5222, 0.3264, 0.5279, 0.3215, 0.5332, 0.3265, 0.4843, 0.3304, 0.5096, 0.3099, 0.5222, 0.7902, 0.5036, 0.7975, 0.4983, 0.7981, 0.5163, 0.321, 0.5362, 0.3208, 0.5393, 0.312, 0.5373, 0.3099, 0.5222, 0.297, 0.9032, 0.3021, 0.9012, 0.2997, 0.9097, 0.296, 0.9118, 0.296, 0.9118, 0.2997, 0.9097, 0.3004, 0.9205, 0.2964, 0.9211, 0.1843, 0.7163, 0.1699, 0.7191, 0.1737, 0.6972, 0.1861, 0.6971, 0.2505, 0.6227, 0.2557, 0.6197, 0.2546, 0.6288, 0.09261, 0.5717, 0.08746, 0.5721, 0.08312, 0.4656, 0.09488, 0.4463, 0.333, 0.08931, 0.3463, 0.08761, 0.3441, 0.1222, 0.146, 0.5959, 0.1474, 0.611, 0.06042, 0.6367, 0.09541, 0.6182, 0.06557, 0.3572, 0.0792, 0.2565, 0.08312, 0.4656, 0.1409, 0.6309, 0.1363, 0.6158, 0.1616, 0.6183, 0.06641, 0.1123, 0.07112, 0.2146, 0.0641, 0.1861, 0.06063, 0.09207, 0.0743, 0.8997, 0.04381, 0.8723, 0.1017, 0.8791, 0.03516, 0.6911, 0.1737, 0.6972, 0.1699, 0.7191, 0.1065, 0.693, 0.1483, 0.6779, 0.1074, 0.7095, 0.03516, 0.6911, 0.06042, 0.6367, 0.1737, 0.6972, 0.06042, 0.6367, 0.1474, 0.611, 0.1709, 0.6423, 0.06042, 0.6367, 0.1709, 0.6423, 0.1737, 0.6972, 0.0136, 0.06561, 0.01359, 0.03905, 0.03144, 0.03888, 0.09402, 0.06979, 0.04572, 0.4731, 0.05719, 0.4111, 0.05544, 0.4868, 0.8074, 0.08819, 0.8111, 0.1793, 0.7969, 0.1895, 0.7982, 0.06351, 0.09402, 0.06979, 0.08504, 0.1534, 0.02119, 0.08871, 0.3647, 0.09055, 0.2977, 0.03897, 0.3435, 0.0604, 0.614, 0.6595, 0.6187, 0.7052, 0.5992, 0.7178, 0.5994, 0.6592, 0.06306, 0.873, 0.06438, 0.8909, 0.06035, 0.8813, 0.04918, 0.5596, 0.04909, 0.5335, 0.06159, 0.5402, 0.06132, 0.5655, 0.6345, 0.1245, 0.6324, 0.09419, 0.6539, 0.1078, 0.6111, 0.4416, 0.5906, 0.4091, 0.606, 0.4089, 0.605, 0.5413, 0.5985, 0.5537, 0.5969, 0.5378, 0.6345, 0.1245, 0.6588, 0.125, 0.6578, 0.1368, 0.6099, 0.5667, 0.6103, 0.5797, 0.6051, 0.5695, 0.6222, 0.8028, 0.6231, 0.8952, 0.5972, 0.9058, 0.5941, 0.8279, 0.5952, 0.7593, 0.6217, 0.7573, 0.6051, 0.5695, 0.605, 0.5413, 0.6099, 0.5667, 0.6099, 0.5667, 0.6319, 0.5365, 0.6367, 0.5533, 0.6227, 0.4179, 0.6306, 0.4093, 0.6288, 0.4284, 0.6099, 0.5667, 0.6367, 0.5533, 0.6103, 0.5797, 0.6315, 0.5761, 0.6103, 0.5797, 0.6367, 0.5533, 0.6284, 0.4431, 0.6227, 0.4179, 0.6288, 0.4284, 0.6057, 0.243, 0.584, 0.2411, 0.5826, 0.2268, 0.6057, 0.243, 0.5826, 0.2268, 0.6228, 0.2199, 0.6306, 0.4093, 0.6335, 0.3958, 0.6383, 0.4107, 0.6288, 0.4284, 0.6306, 0.4093, 0.6383, 0.4107, 0.07275, 0.5648, 0.06132, 0.5655, 0.06159, 0.5402, 0.06745, 0.5397, 0.04909, 0.5335, 0.08406, 0.5315, 0.08124, 0.5358, 0.07839, 0.5388, 0.07343, 0.5393, 0.06745, 0.5397, 0.06159, 0.5402, 0.02564, 0.08914, 0.02122, 0.09305, 0.0212, 0.06742, 0.02623, 0.06258, 0.01616, 0.07087, 0.0212, 0.06742, 0.02122, 0.09305, 0.07835, 0.5643, 0.07275, 0.5648, 0.07343, 0.5393, 0.07839, 0.5388, 0.06745, 0.5397, 0.07343, 0.5393, 0.07275, 0.5648, 0.07009, 0.5689, 0.06979, 0.57, 0.06878, 0.5695, 0.07009, 0.5689, 0.06415, 0.5673, 0.06371, 0.5416, 0.5323, 0.541, 0.5216, 0.5135, 0.5434, 0.5268, 0.1082, 0.6377, 0.1039, 0.6443, 0.106, 0.6421, 0.1039, 0.6443, 0.09962, 0.6506, 0.1029, 0.6477, 0.08768, 0.6513, 0.09396, 0.6522, 0.09848, 0.653, 0.09284, 0.6534, 0.08698, 0.653, 0.07482, 0.6479, 0.07403, 0.6464, 0.07041, 0.6396, 0.07038, 0.6377, 0.08127, 0.6517, 0.07526, 0.6488, 0.7141, 0.9657, 0.7115, 0.9658, 0.7115, 0.9182, 0.7156, 0.9181, 0.7079, 0.4077, 0.7105, 0.4286, 0.711, 0.461, 0.7071, 0.4615, 0.6924, 0.2705, 0.6987, 0.2207, 0.6953, 0.2745, 0.7404, 0.6319, 0.7219, 0.6302, 0.718, 0.5974, 0.7444, 0.6236, 0.7354, 0.9176, 0.739, 0.9192, 0.7356, 0.9593, 0.7039, 0.5135, 0.7041, 0.5219, 0.6996, 0.5205, 0.7264, 0.1252, 0.7169, 0.1227, 0.7154, 0.1096, 0.6958, 0.6056, 0.7011, 0.605, 0.6981, 0.6197, 0.6953, 0.6203, 0.7172, 0.6472, 0.7137, 0.6371, 0.7219, 0.6302, 0.7226, 0.6527, 0.7086, 0.3779, 0.7138, 0.3771, 0.7122, 0.4026, 0.7132, 0.524, 0.7118, 0.5171, 0.7147, 0.513, 0.7343, 0.1908, 0.7361, 0.2196, 0.7309, 0.2221, 0.718, 0.5974, 0.7214, 0.5827, 0.7375, 0.5992, 0.6943, 0.5203, 0.6984, 0.5128, 0.699, 0.5212, 0.7119, 0.8526, 0.7109, 0.8527, 0.7109, 0.8579, 0.6967, 0.5503, 0.6925, 0.562, 0.6931, 0.5505, 0.6925, 0.562, 0.6983, 0.5647, 0.6958, 0.6056, 0.691, 0.6059, 0.7174, 0.9633, 0.7173, 0.9184, 0.7213, 0.9188, 0.7213, 0.9628, 0.7057, 0.5193, 0.711, 0.5144, 0.7089, 0.5228, 0.6953, 0.2745, 0.6987, 0.2207, 0.6984, 0.2715, 0.7286, 0.5123, 0.7327, 0.5128, 0.7293, 0.5191, 0.7293, 0.5191, 0.7327, 0.5128, 0.7329, 0.5205, 0.7231, 0.9638, 0.723, 0.9183, 0.7272, 0.9179, 0.7276, 0.9636, 0.7223, 0.06138, 0.7231, 0.02148, 0.7274, 0.02179, 0.7258, 0.05824, 0.7274, 0.02179, 0.7294, 0.06253, 0.7258, 0.05824, 0.7236, 0.2623, 0.7281, 0.2613, 0.7279, 0.3074, 0.7231, 0.3075, 0.7219, 0.6302, 0.7404, 0.6319, 0.7367, 0.6469, 0.7226, 0.6527, 0.7001, 0.5847, 0.6958, 0.6056, 0.6983, 0.5647, 0.7086, 0.3779, 0.7079, 0.4077, 0.7037, 0.3875, 0.3113, 0.4954, 0.3061, 0.4901, 0.32, 0.4714, 0.32, 0.4714, 0.6983, 0.5647, 0.6967, 0.5503, 0.7003, 0.5529, 0.7412, 0.6968, 0.7365, 0.6984, 0.7367, 0.6469, 0.7258, 0.05824, 0.7294, 0.06253, 0.7223, 0.06138, 0.7151, 0.06651, 0.7164, 0.06802, 0.7106, 0.08589, 0.6983, 0.9207, 0.6984, 0.9374, 0.6949, 0.9191, 0.7106, 0.08589, 0.7351, 0.06823, 0.7384, 0.09201, 0.7296, 0.1988, 0.7343, 0.1908, 0.7309, 0.2221, 0.7106, 0.08589, 0.7107, 0.03868, 0.7151, 0.06651, 0.7017, 0.2076, 0.7007, 0.2093, 0.7004, 0.1993, 0.7304, 0.2574, 0.7357, 0.2214, 0.7336, 0.2614, 0.751, 0.07133, 0.7381, 0.0805, 0.7504, 0.061, 0.7086, 0.3779, 0.7036, 0.3775, 0.7073, 0.3631, 0.7086, 0.3779, 0.7073, 0.3631, 0.7138, 0.3771, 0.7375, 0.5992, 0.7444, 0.6236, 0.718, 0.5974, 0.718, 0.5974, 0.7219, 0.6302, 0.7119, 0.6215, 0.5311, 0.7366, 0.5434, 0.5268, 0.5519, 0.5423, 0.5311, 0.7366, 0.5323, 0.541, 0.5434, 0.5268, 0.516, 0.7253, 0.5216, 0.5135, 0.5323, 0.541, 0.5034, 0.5039, 0.5216, 0.5135, 0.4962, 0.7599, 0.4845, 0.2766, 0.4779, 0.08008, 0.4891, 0.1393, 0.4626, 0.2684, 0.4485, 0.08472, 0.4622, 0.07194, 0.4055, 0.2762, 0.4225, 0.07659, 0.4199, 0.2774, 0.4809, 0.7049, 0.5034, 0.5039, 0.4857, 0.7475, 0.2981, 0.8577, 0.2947, 0.865, 0.2917, 0.8552, 0.2989, 0.8437, 0.1027, 0.4789, 0.09808, 0.4898, 0.09851, 0.4857, 0.06101, 0.4788, 0.07332, 0.4965, 0.09024, 0.4947, 0.3441, 0.1222, 0.3331, 0.1236, 0.333, 0.08931, 0.32, 0.4714, 0.32, 0.4714, 0.32, 0.4714, 0.09402, 0.06979, 0.161, 0.1214, 0.08504, 0.1534, 0.8308, 0.4435, 0.7682, 0.4125, 0.7924, 0.4123])
me_cube.materials.append(mat_material)
me_cube.use_remesh_preserve_volume = False
me_cube.use_remesh_preserve_attributes = False
me_cube.use_mirror_vertex_groups = False
me_cube.update()
arm_metarig = bpy.data.armatures.new('metarig')  # bones are not reproduced

# ---- objects
ob_metarig = bpy.data.objects.new('metarig', arm_metarig)
ob_cube = bpy.data.objects.new('Cube', me_cube)

# ---- transforms, parenting, visibility, modifiers, constraints
ob_metarig.location = (0.0, 0.0, 0.0)
ob_metarig.scale = (0.9002, 0.9002, 0.9002)
ob_metarig.show_in_front = True
ob_metarig.lineart.crease_threshold = 0.0
ob_cube.parent = ob_metarig
ob_cube.matrix_parent_inverse = Matrix(((0.1855, 0.0, 0.0, 0.0), (0.0, 0.1855, 0.0, 0.0), (0.0, 0.0, 0.1855, 0.0), (0.0, 0.0, 0.0, 1.0)))
ob_cube.location = (0.0, 0.0, 0.0)
ob_cube.rotation_euler = (0.0, 0.0, -1.571)
ob_cube.lock_rotations_4d = False
ob_cube.empty_display_type = 'ARROWS'
ob_cube.show_transparent = True
ob_cube.lineart.crease_threshold = 0.0
_vg = ob_cube.vertex_groups.new(name='spine')
for _i, _w in zip([2, 3, 23, 30, 31, 75, 81, 82, 89, 128, 129, 160, 162, 242, 244], [0.2367, 0.8063, 0.1283, 0.002541, 0.6116, 0.03044, 0.01389, 0.0165, 0.6965, 0.1571, 0.1656, 0.5155, 0.0007119, 0.003407, 0.1373]): _vg.add([_i], _w, 'REPLACE')
_vg = ob_cube.vertex_groups.new(name='spine.001')
for _i, _w in zip([0, 2, 3, 23, 27, 30, 63, 81, 82, 84, 154, 156, 159, 160, 161, 162, 163, 242, 244], [8.546e-06, 0.08922, 0.05414, 0.08802, 0.2189, 0.1948, 0.0007571, 0.001603, 0.2105, 0.111, 2.545e-06, 0.0001308, 0.1506, 0.09356, 0.1611, 0.1407, 0.192, 0.0009535, 0.134]): _vg.add([_i], _w, 'REPLACE')
_vg = ob_cube.vertex_groups.new(name='spine.002')
for _i, _w in zip([1, 4, 23, 27, 28, 29, 30, 36, 37, 63, 65, 82, 84, 135, 154, 155, 156, 159, 160, 161, 162, 163, 164, 244], [0.02683, 0.0003654, 0.009796, 0.06979, 0.006665, 0.02156, 0.5658, 0.000546, 0.009642, 0.02784, 0.02169, 0.158, 0.04247, 0.03353, 0.0005167, 0.001996, 0.01529, 0.4122, 0.006421, 0.5912, 0.02113, 0.3252, 0.007827, 0.2401]): _vg.add([_i], _w, 'REPLACE')
_vg = ob_cube.vertex_groups.new(name='spine.003')
for _i, _w in zip([1, 4, 5, 6, 7, 8, 9, 28, 30, 32, 33, 34, 35, 36, 37, 38, 39, 40, 41, 42, 43, 44, 45, 46, 49, 50, 52, 82, 150, 151, 152, 153, 154, 155, 161, 244], [1.028e-05, 0.1716, 0.7883, 0.2949, 0.3259, 0.3412, 0.5676, 0.1307, 0.04954, 0.08057, 0.001063, 0.1114, 0.6007, 0.06315, 0.8253, 0.3578, 0.3198, 0.3244, 0.3784, 0.428, 0.2136, 0.1211, 0.006194, 0.1526, 8.907e-05, 0.05696, 0.02538, 2.309e-05, 0.04107, 0.1145, 0.04241, 0.1222, 0.6176, 0.0016, 0.02253, 0.02102]): _vg.add([_i], _w, 'REPLACE')
_vg = ob_cube.vertex_groups.new(name='spine.004')
for _i, _w in zip([5, 6, 7, 8, 9, 10, 11, 32, 34, 35, 37, 38, 39, 40, 41, 42, 43, 44, 45, 46, 47, 48, 49, 50, 51, 52, 148, 149, 150, 151, 152, 153, 154], [0.09566, 0.4627, 0.3081, 0.3649, 0.372, 0.03066, 0.03379, 0.02233, 0.07671, 0.1535, 0.007028, 0.388, 0.3446, 0.3633, 0.438, 0.4505, 0.08754, 0.0189, 0.9162, 0.5661, 0.0511, 0.02941, 0.05036, 0.3675, 0.01416, 0.2814, 0.07286, 0.4012, 0.7732, 0.4384, 0.03904, 0.2138, 0.01348]): _vg.add([_i], _w, 'REPLACE')
_vg = ob_cube.vertex_groups.new(name='spine.005')
for _i, _w in zip([10, 11, 41, 42, 45, 46, 47, 48, 49, 50, 51, 52, 55, 143, 144, 145, 146, 148, 149, 150, 151], [0.07844, 0.1408, 0.01682, 0.02478, 0.04866, 0.106, 0.1282, 0.09655, 0.1902, 0.289, 0.1909, 0.2859, 0.04705, 0.02578, 0.06169, 0.03761, 0.02071, 0.1198, 0.481, 0.06461, 0.224]): _vg.add([_i], _w, 'REPLACE')
_vg = ob_cube.vertex_groups.new(name='spine.006')
for _i, _w in zip([10, 11, 12, 13, 42, 46, 47, 48, 49, 50, 51, 52, 53, 54, 55, 56, 57, 58, 141, 142, 143, 144, 145, 146, 147, 148, 149, 150, 151], [0.8761, 0.8062, 0.9892, 0.9947, 0.002096, 0.07889, 0.8117, 0.8567, 0.7413, 0.2726, 0.7765, 0.3804, 0.9887, 0.9891, 0.9356, 0.9974, 0.9984, 0.9894, 0.9933, 0.9964, 0.9477, 0.9147, 0.9355, 0.9476, 0.9924, 0.7957, 0.1157, 0.03534, 0.1974]): _vg.add([_i], _w, 'REPLACE')
_vg = ob_cube.vertex_groups.new(name='shoulder.L')
for _i, _w in zip([4, 6, 28, 32, 43, 153], [0.1592, 0.04984, 0.03634, 0.04393, 0.1546, 0.01905]): _vg.add([_i], _w, 'REPLACE')
_vg = ob_cube.vertex_groups.new(name='upper_arm.L')
_vg = ob_cube.vertex_groups.new(name='forearm.L')
_vg = ob_cube.vertex_groups.new(name='hand.L')
_vg = ob_cube.vertex_groups.new(name='shoulder.R')
for _i, _w in zip([1, 4, 5, 6, 7, 8, 9, 14, 15, 28, 29, 30, 32, 33, 34, 35, 36, 37, 38, 39, 40, 41, 42, 43, 44, 45, 46, 59, 60, 61, 62, 63, 64, 65, 82, 84, 135, 136, 137, 138, 139, 150, 151, 152, 153, 154, 155, 156, 157, 158, 159, 161, 163, 164, 244], [0.3954, 0.6112, 0.07386, 0.1845, 0.3233, 0.246, 0.002993, 0.04982, 0.08562, 0.6931, 0.2789, 0.01912, 0.8031, 0.9237, 0.765, 0.1899, 0.6812, 0.05572, 0.2122, 0.29, 0.2647, 0.119, 0.05213, 0.5243, 0.761, 0.004252, 0.09127, 0.1506, 0.2121, 0.1618, 0.1098, 0.3753, 0.7602, 0.2968, 0.01153, 0.001233, 0.3221, 0.1924, 0.1707, 0.1628, 0.2811, 0.04155, 0.006517, 0.8804, 0.618, 0.2241, 0.7604, 0.2762, 0.7286, 0.1892, 0.01845, 0.02201, 0.05376, 0.3036, 0.008112]): _vg.add([_i], _w, 'REPLACE')
_vg = ob_cube.vertex_groups.new(name='upper_arm.R')
for _i, _w in zip([1, 14, 15, 16, 17, 18, 29, 33, 34, 36, 44, 59, 60, 61, 62, 63, 64, 65, 66, 68, 69, 71, 82, 84, 132, 133, 134, 135, 136, 137, 138, 139, 140, 152, 154, 155, 156, 157, 158, 163, 164], [0.2811, 0.9297, 0.8976, 0.9871, 0.9967, 0.0257, 0.4452, 0.01533, 0.008647, 0.09359, 0.02943, 0.7528, 0.6634, 0.7352, 0.8328, 0.2965, 0.197, 0.4272, 0.2308, 0.02866, 0.989, 0.3126, 0.005169, 0.0003542, 0.9972, 0.9966, 0.9943, 0.3845, 0.6932, 0.8085, 0.8223, 0.7037, 0.9927, 0.003355, 0.0004361, 0.07909, 0.4733, 0.2103, 0.7674, 0.02878, 0.4804]): _vg.add([_i], _w, 'REPLACE')
_vg = ob_cube.vertex_groups.new(name='forearm.R')
for _i, _w in zip([16, 17, 18, 19, 66, 67, 68, 70, 71, 131, 134, 183, 188, 192, 194, 212, 215, 216, 226, 228, 230, 231, 232, 233, 234, 235], [0.001484, 0.0009873, 0.9722, 0.9329, 0.7665, 0.9378, 0.9686, 0.9979, 0.6847, 0.9974, 0.001487, 0.989, 0.1095, 0.6313, 0.247, 0.006942, 0.6961, 0.03889, 0.06682, 0.8053, 0.007297, 0.3005, 0.9854, 0.9745, 0.3224, 0.9709]): _vg.add([_i], _w, 'REPLACE')
_vg = ob_cube.vertex_groups.new(name='hand.R')
for _i, _w in zip([184, 187, 188, 190, 192, 195, 197, 198, 200, 206, 210, 211, 212, 213, 214, 215, 216, 219, 226, 228, 230, 233], [0.03409, 0.01937, 0.4815, 0.01598, 0.3116, 0.0001599, 0.07949, 0.01436, 0.0008338, 0.02941, 3.635e-05, 0.01491, 0.88, 0.07387, 0.01447, 0.2701, 0.3783, 0.0002991, 0.4065, 0.1768, 0.07032, 0.01337]): _vg.add([_i], _w, 'REPLACE')
_vg = ob_cube.vertex_groups.new(name='breast.L')
_vg = ob_cube.vertex_groups.new(name='breast.R')
for _i, _w in zip([1, 4, 27, 28, 29, 30, 33, 35, 36, 37, 44, 59, 60, 61, 62, 63, 64, 65, 82, 84, 135, 136, 154, 155, 156, 157, 158, 159, 160, 161, 162, 163, 164, 244], [0.255, 0.0118, 0.02122, 0.09082, 0.2219, 0.0732, 0.0002968, 0.01308, 0.1358, 0.04699, 0.02855, 0.07635, 0.09788, 0.0777, 0.04096, 0.2589, 0.02035, 0.2189, 0.09886, 0.008293, 0.2226, 0.09021, 0.0926, 0.1222, 0.1999, 0.01775, 0.01508, 0.2136, 0.0007343, 0.1082, 0.0104, 0.2951, 0.1704, 0.03106]): _vg.add([_i], _w, 'REPLACE')
_vg = ob_cube.vertex_groups.new(name='pelvis.L')
for _i, _w in zip([2, 3, 31, 75, 76, 89, 122, 128, 129, 130, 160, 238, 242, 243, 244], [0.09421, 0.04456, 0.3331, 0.2302, 0.000323, 0.1534, 0.002242, 0.8067, 0.4907, 0.0002687, 0.008184, 0.09636, 0.03911, 0.3103, 0.05423]): _vg.add([_i], _w, 'REPLACE')
_vg = ob_cube.vertex_groups.new(name='pelvis.R')
for _i, _w in zip([0, 2, 3, 20, 21, 22, 23, 24, 27, 30, 31, 72, 73, 74, 75, 76, 81, 82, 83, 84, 85, 86, 87, 88, 89, 90, 91, 92, 122, 123, 128, 129, 130, 156, 159, 160, 161, 162, 163, 174, 175, 176, 177, 178, 179, 180, 181, 182, 238, 239, 240, 242, 243, 244], [0.9297, 0.502, 0.06832, 0.1796, 0.1838, 0.1307, 0.5811, 0.2297, 0.6542, 0.04651, 0.02587, 0.1832, 0.1737, 0.0004205, 0.3365, 0.0002788, 0.329, 0.4354, 0.67, 0.6791, 0.1832, 0.2014, 1.0, 1.0, 0.1228, 0.1746, 0.1796, 0.1481, 0.001826, 2.692e-05, 0.002764, 0.2614, 0.266, 0.0001132, 0.1659, 0.2522, 0.04022, 0.7506, 0.09613, 0.1701, 0.1619, 0.1453, 0.14, 0.161, 0.1598, 0.1793, 0.1764, 0.1858, 0.2416, 0.0001074, 0.0005838, 0.2411, 0.2506, 0.3087]): _vg.add([_i], _w, 'REPLACE')
_vg = ob_cube.vertex_groups.new(name='thigh.L')
_vg = ob_cube.vertex_groups.new(name='shin.L')
_vg = ob_cube.vertex_groups.new(name='foot.L')
_vg = ob_cube.vertex_groups.new(name='toe.L')
_vg = ob_cube.vertex_groups.new(name='heel.02.L')
_vg = ob_cube.vertex_groups.new(name='thigh.R')
for _i, _w in zip([0, 2, 20, 21, 22, 23, 24, 72, 73, 74, 75, 76, 78, 81, 82, 83, 84, 85, 86, 90, 91, 92, 101, 102, 110, 111, 113, 114, 117, 118, 121, 122, 123, 124, 128, 129, 130, 160, 162, 174, 175, 176, 177, 178, 179, 180, 181, 182, 236, 237, 238, 239, 240, 241, 242, 243, 244], [0.005214, 0.04907, 0.8473, 0.8169, 0.8658, 0.1453, 0.8234, 0.8343, 0.8483, 0.251, 0.2783, 0.1838, 0.2471, 0.6295, 0.03089, 0.3215, 0.1096, 0.8417, 0.8348, 0.84, 0.8302, 0.8606, 0.2694, 0.2288, 4.521e-05, 0.0001429, 0.001057, 0.2995, 4.68e-05, 0.003629, 0.0005145, 0.4049, 0.2036, 0.0001622, 0.001138, 0.06557, 0.7054, 0.07908, 0.01265, 0.8407, 0.8577, 0.8727, 0.8703, 0.8589, 0.8648, 0.8348, 0.8374, 0.8283, 0.2459, 0.2779, 0.637, 0.1752, 0.371, 0.2543, 0.693, 0.4286, 0.02825]): _vg.add([_i], _w, 'REPLACE')
_vg = ob_cube.vertex_groups.new(name='shin.R')
for _i, _w in zip([21, 26, 74, 75, 76, 77, 78, 101, 102, 103, 105, 106, 107, 109, 110, 111, 112, 113, 114, 115, 116, 117, 118, 119, 120, 121, 122, 123, 124, 127, 170, 172, 173, 236, 237, 238, 239, 240, 241, 242], [0.0003118, 0.109, 0.7334, 0.1146, 0.7448, 0.01498, 0.7339, 0.7204, 0.7436, 0.0139, 0.004479, 0.01734, 0.01874, 0.0004733, 0.263, 0.3122, 0.08599, 0.4135, 0.6848, 0.5582, 0.07935, 0.09676, 0.5212, 0.0804, 0.3979, 0.4293, 0.5745, 0.7796, 0.4755, 0.06862, 0.0005095, 0.007133, 0.0004236, 0.728, 0.6591, 0.002597, 0.7999, 0.6189, 0.7371, 8.202e-05]): _vg.add([_i], _w, 'REPLACE')
_vg = ob_cube.vertex_groups.new(name='foot.R')
for _i, _w in zip([25, 26, 74, 75, 76, 77, 78, 79, 80, 94, 95, 98, 99, 100, 101, 102, 103, 104, 105, 106, 107, 108, 109, 110, 111, 112, 113, 114, 115, 116, 117, 118, 119, 120, 121, 122, 123, 124, 125, 126, 127, 165, 166, 167, 168, 169, 170, 172, 173, 236, 237, 239, 240, 241], [0.0462, 0.5292, 6.084e-07, 0.0001698, 0.04741, 0.7586, 0.005058, 0.00299, 0.2683, 0.0004503, 0.004384, 0.07462, 0.2272, 0.03371, 0.0003045, 0.01151, 0.4328, 0.445, 0.4481, 0.2976, 0.1858, 0.2354, 0.5818, 0.6894, 0.6226, 0.5612, 0.5047, 0.003238, 0.415, 0.5483, 0.5187, 0.4125, 0.6641, 0.5396, 0.5095, 0.002361, 0.003191, 0.498, 0.04961, 0.01784, 0.7356, 0.003944, 0.001908, 0.05862, 0.01181, 0.2, 0.6355, 0.3122, 0.1481, 0.01029, 0.04541, 0.01283, 6.912e-05, 0.0007074]): _vg.add([_i], _w, 'REPLACE')
_vg = ob_cube.vertex_groups.new(name='toe.R')
for _i, _w in zip([25, 77, 79, 80, 93, 94, 95, 96, 97, 98, 99, 100, 103, 104, 105, 108, 109, 110, 112, 115, 118, 119, 120, 121, 124, 125, 126, 127, 165, 166, 169, 170, 171, 172], [0.4085, 0.1902, 0.003672, 0.4974, 0.9826, 0.9902, 1.037, 1.0, 0.989, 0.574, 0.7505, 0.9538, 0.5243, 0.5208, 0.0334, 0.6867, 0.3044, 0.0002034, 0.003582, 0.00492, 0.04046, 0.2463, 0.03792, 0.006669, 0.006997, 0.9325, 0.9659, 0.09285, 0.01161, 0.0001276, 0.7661, 0.2742, 0.01317, 0.05063]): _vg.add([_i], _w, 'REPLACE')
_vg = ob_cube.vertex_groups.new(name='heel.02.R')
for _i, _w in zip([25, 26, 77, 79, 80, 98, 102, 104, 105, 106, 107, 108, 109, 110, 111, 112, 113, 116, 117, 121, 127, 165, 166, 167, 168, 169, 170, 171, 172, 173], [0.5342, 0.3507, 0.00489, 0.9652, 0.2325, 0.3509, 0.0001069, 0.004702, 0.4818, 0.6577, 0.7776, 0.07147, 0.1038, 0.02505, 0.05374, 0.3288, 0.05446, 0.364, 0.3773, 0.0188, 0.09858, 0.947, 0.9709, 0.9154, 0.9694, 0.004492, 0.06554, 0.9569, 0.6065, 0.8176]): _vg.add([_i], _w, 'REPLACE')
_vg = ob_cube.vertex_groups.new(name='hand.L.001')
_vg = ob_cube.vertex_groups.new(name='hand.L.003')
_vg = ob_cube.vertex_groups.new(name='hand.L.004')
_vg = ob_cube.vertex_groups.new(name='hand.L.002')
_vg = ob_cube.vertex_groups.new(name='hand.L.005')
_vg = ob_cube.vertex_groups.new(name='hand.L.006')
_vg = ob_cube.vertex_groups.new(name='hand.L.007')
_vg = ob_cube.vertex_groups.new(name='hand.L.008')
_vg = ob_cube.vertex_groups.new(name='hand.L.009')
_vg = ob_cube.vertex_groups.new(name='hand.L.010')
_vg = ob_cube.vertex_groups.new(name='hand.L.011')
_vg = ob_cube.vertex_groups.new(name='hand.L.012')
_vg = ob_cube.vertex_groups.new(name='forearm.L.001')
_vg = ob_cube.vertex_groups.new(name='forearm.L.002')
_vg = ob_cube.vertex_groups.new(name='forearm.L.003')
_vg = ob_cube.vertex_groups.new(name='hand.R.001')
for _i, _w in zip([184, 186, 187, 190, 191, 193, 195, 197, 198, 211, 214, 219, 221, 230], [0.1538, 0.5192, 0.6943, 0.05905, 0.003047, 0.0009353, 0.4923, 0.0062, 0.04127, 0.7706, 0.5921, 0.1417, 0.001233, 0.0007702]): _vg.add([_i], _w, 'REPLACE')
_vg = ob_cube.vertex_groups.new(name='hand.R.003')
for _i, _w in zip([186, 187, 189, 193, 195, 199, 211, 214, 227], [0.004097, 0.03068, 0.008384, 0.01512, 0.002851, 0.003018, 0.02786, 0.004745, 0.001238]): _vg.add([_i], _w, 'REPLACE')
_vg = ob_cube.vertex_groups.new(name='hand.R.004')
for _i, _w in zip([187, 189, 193, 195, 199, 211, 227], [0.0001011, 0.9784, 0.9723, 1.966e-06, 0.9875, 0.0002181, 0.9894]): _vg.add([_i], _w, 'REPLACE')
_vg = ob_cube.vertex_groups.new(name='hand.R.002')
for _i, _w in zip([184, 186, 187, 191, 195, 197, 198, 210, 211, 212, 221, 230], [0.001355, 0.437, 0.02574, 0.5436, 0.457, 0.228, 0.7414, 0.02454, 0.0312, 0.002731, 0.9202, 0.0001347]): _vg.add([_i], _w, 'REPLACE')
_vg = ob_cube.vertex_groups.new(name='hand.R.005')
for _i, _w in zip([186, 191, 195, 198, 201, 202, 203, 221, 223], [7.173e-05, 3.877e-05, 7.411e-05, 0.00092, 0.003031, 0.002113, 0.002247, 0.01816, 0.003286]): _vg.add([_i], _w, 'REPLACE')
_vg = ob_cube.vertex_groups.new(name='hand.R.006')
for _i, _w in zip([186, 195, 201, 202, 203, 223], [3.862e-07, 1.231e-07, 0.9854, 0.989, 0.9875, 0.9888]): _vg.add([_i], _w, 'REPLACE')
_vg = ob_cube.vertex_groups.new(name='hand.R.007')
for _i, _w in zip([185, 186, 191, 195, 197, 198, 206, 210, 211, 212, 213, 216, 229], [0.41, 0.001519, 0.4075, 0.001009, 0.6544, 0.1555, 0.5121, 0.6922, 0.0001154, 0.008052, 0.009246, 0.01057, 8.656e-05]): _vg.add([_i], _w, 'REPLACE')
_vg = ob_cube.vertex_groups.new(name='hand.R.008')
for _i, _w in zip([191, 197, 204, 205, 206, 210, 224, 229], [0.001461, 0.0003669, 0.003868, 0.003185, 0.002497, 0.00255, 0.003397, 0.003285]): _vg.add([_i], _w, 'REPLACE')
_vg = ob_cube.vertex_groups.new(name='hand.R.009')
for _i, _w in zip([204, 205, 224, 229], [0.9857, 0.9888, 0.9836, 0.9878]): _vg.add([_i], _w, 'REPLACE')
_vg = ob_cube.vertex_groups.new(name='hand.R.010')
for _i, _w in zip([185, 188, 192, 196, 197, 206, 209, 210, 211, 212, 213, 215, 216, 226, 228, 230], [0.5257, 0.4027, 0.03739, 0.001072, 0.0008362, 0.4279, 4.921e-05, 0.2316, 7.512e-06, 0.04268, 0.8717, 0.01909, 0.5586, 0.5055, 0.005367, 0.0002512]): _vg.add([_i], _w, 'REPLACE')
_vg = ob_cube.vertex_groups.new(name='hand.R.011')
for _i, _w in zip([185, 196, 206, 209, 213, 216, 222, 225, 226], [0.0194, 0.01472, 0.004018, 0.005084, 0.02345, 0.00274, 0.001284, 0.002157, 0.008692]): _vg.add([_i], _w, 'REPLACE')
_vg = ob_cube.vertex_groups.new(name='hand.R.012')
for _i, _w in zip([185, 196, 206, 209, 213, 222, 225, 226], [1.712e-05, 0.975, 1.058e-05, 0.9831, 6.638e-05, 0.9912, 0.9893, 3.017e-06]): _vg.add([_i], _w, 'REPLACE')
_vg = ob_cube.vertex_groups.new(name='forearm.R.001')
for _i, _w in zip([19, 67, 184, 187, 190, 194, 198, 200, 207, 211, 214, 219, 220, 228, 230, 231, 232, 234, 235], [0.06248, 0.05765, 0.4015, 0.1607, 0.5796, 0.7112, 0.001803, 0.4126, 0.008591, 0.08075, 0.2042, 0.3035, 0.0009723, 0.0005135, 0.7692, 0.6607, 0.00108, 0.6475, 0.01437]): _vg.add([_i], _w, 'REPLACE')
_vg = ob_cube.vertex_groups.new(name='forearm.R.002')
for _i, _w in zip([184, 187, 190, 194, 200, 207, 211, 214, 217, 218, 219, 220, 230, 231, 234], [0.3757, 0.03236, 0.289, 0.0186, 0.5314, 0.1956, 0.03454, 0.138, 0.0001901, 0.007802, 0.4839, 0.1888, 0.1078, 0.007295, 0.007483]): _vg.add([_i], _w, 'REPLACE')
_vg = ob_cube.vertex_groups.new(name='forearm.R.003')
for _i, _w in zip([190, 200, 207, 208, 217, 218, 219, 220], [0.01259, 0.01174, 0.7848, 0.9918, 0.9905, 0.9731, 0.01956, 0.8017]): _vg.add([_i], _w, 'REPLACE')
_m = ob_cube.modifiers.new('Mirror', 'MIRROR')
_m.use_axis = (False, True, False)
_m = ob_cube.modifiers.new('Armature', 'ARMATURE')
_m.object = ob_metarig

# ---- collection membership
col_collection_1.objects.link(ob_metarig)
col_collection_1.objects.link(ob_cube)

# ---- scene / render settings (as saved in the file)
scene.frame_start = 0; scene.frame_end = 64; scene.frame_set(0)
scene.render.engine = 'BLENDER_EEVEE_NEXT'
scene.render.resolution_percentage = 50
scene.render.dither_intensity = 0.0
scene.cycles.use_denoising = False
scene.cycles.samples = 128
scene.cycles.sampling_pattern = 'TABULATED_SOBOL'
scene.cycles.use_adaptive_sampling = False
scene.cycles.use_light_tree = False
scene.cycles.blur_glossy = 0.0
scene.cycles.sample_clamp_indirect = 0.0
scene.view_settings.view_transform = 'Standard'
bpy.context.view_layer.update()

# ---- added for rendering (the .blend has no active camera and no usable light): camera, sun
cam_auto = bpy.data.cameras.new('AutoCamera')
cam_auto.lens = 50.0
cam_auto.sensor_width = 36.0
cam_auto.clip_end = 1000.0
ob_auto_camera = bpy.data.objects.new('AutoCamera', cam_auto)
scene.collection.objects.link(ob_auto_camera)
ob_auto_camera.location = (1.80444, -2.12775, 2.33779)
ob_auto_camera.rotation_euler = (1.09748, -7.21219e-08, 0.694738)
scene.camera = ob_auto_camera
light_auto_sun = bpy.data.lights.new('AutoSun', 'SUN')
light_auto_sun.energy = 3.0
light_auto_sun.angle = 0.0523599
ob_auto_sun = bpy.data.objects.new('AutoSun', light_auto_sun)
scene.collection.objects.link(ob_auto_sun)
ob_auto_sun.rotation_euler = (0.872665, 0.174533, 0.523599)
bpy.context.view_layer.update()
